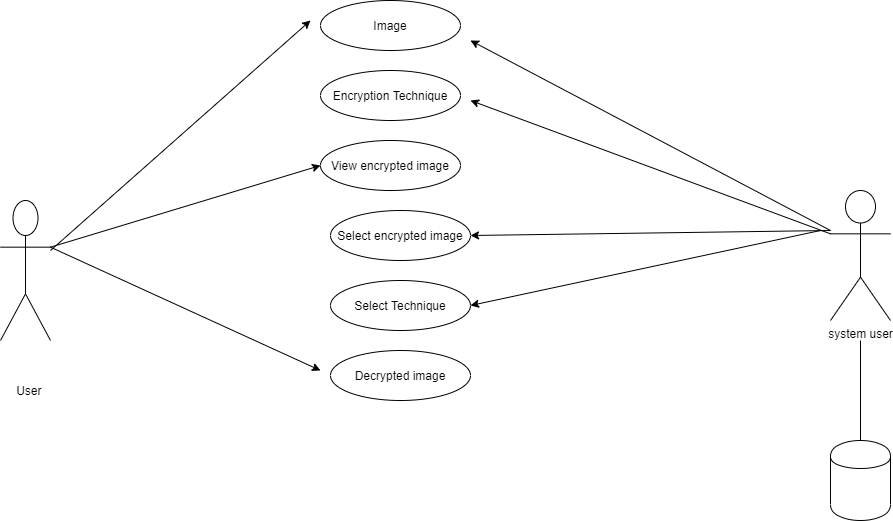

The diagram above was exported from draw.io. Its source (the exported page's mxGraphModel, read from the mxfile embedded in the PNG):
<mxGraphModel dx="1108" dy="1550" grid="1" gridSize="10" guides="1" tooltips="1" connect="1" arrows="1" fold="1" page="1" pageScale="1" pageWidth="850" pageHeight="1100" math="0" shadow="0">
  <root>
    <mxCell id="0" />
    <mxCell id="1" parent="0" />
    <mxCell id="sm5LVPK6xRSkPM0PJfyJ-1" value="" style="shape=umlActor;verticalLabelPosition=bottom;labelBackgroundColor=#ffffff;verticalAlign=top;html=1;outlineConnect=0;" parent="1" vertex="1">
      <mxGeometry x="20" y="80" width="50" height="140" as="geometry" />
    </mxCell>
    <mxCell id="DiuPcf1iTfo8Rwn9DAFZ-1" value="Image" style="ellipse;whiteSpace=wrap;html=1;" vertex="1" parent="1">
      <mxGeometry x="340" y="-120" width="140" height="50" as="geometry" />
    </mxCell>
    <mxCell id="DiuPcf1iTfo8Rwn9DAFZ-3" value="Encryption Technique" style="ellipse;whiteSpace=wrap;html=1;" vertex="1" parent="1">
      <mxGeometry x="340" y="-50" width="140" height="50" as="geometry" />
    </mxCell>
    <mxCell id="DiuPcf1iTfo8Rwn9DAFZ-4" value="View encrypted image" style="ellipse;whiteSpace=wrap;html=1;" vertex="1" parent="1">
      <mxGeometry x="340" y="20" width="140" height="50" as="geometry" />
    </mxCell>
    <mxCell id="DiuPcf1iTfo8Rwn9DAFZ-5" value="Select encrypted image" style="ellipse;whiteSpace=wrap;html=1;" vertex="1" parent="1">
      <mxGeometry x="350" y="90" width="140" height="50" as="geometry" />
    </mxCell>
    <mxCell id="DiuPcf1iTfo8Rwn9DAFZ-6" value="Select Technique" style="ellipse;whiteSpace=wrap;html=1;" vertex="1" parent="1">
      <mxGeometry x="350" y="160" width="140" height="50" as="geometry" />
    </mxCell>
    <mxCell id="DiuPcf1iTfo8Rwn9DAFZ-7" value="Decrypted image" style="ellipse;whiteSpace=wrap;html=1;" vertex="1" parent="1">
      <mxGeometry x="350" y="230" width="140" height="50" as="geometry" />
    </mxCell>
    <mxCell id="DiuPcf1iTfo8Rwn9DAFZ-10" value="" style="endArrow=classic;html=1;" edge="1" parent="1">
      <mxGeometry width="50" height="50" relative="1" as="geometry">
        <mxPoint x="70" y="130" as="sourcePoint" />
        <mxPoint x="330" y="-100" as="targetPoint" />
      </mxGeometry>
    </mxCell>
    <mxCell id="DiuPcf1iTfo8Rwn9DAFZ-11" value="" style="endArrow=classic;html=1;exitX=1;exitY=0.3333333333333333;exitDx=0;exitDy=0;exitPerimeter=0;entryX=0;entryY=0.5;entryDx=0;entryDy=0;" edge="1" parent="1" source="sm5LVPK6xRSkPM0PJfyJ-1" target="DiuPcf1iTfo8Rwn9DAFZ-4">
      <mxGeometry width="50" height="50" relative="1" as="geometry">
        <mxPoint x="100" y="110" as="sourcePoint" />
        <mxPoint x="320" y="50" as="targetPoint" />
      </mxGeometry>
    </mxCell>
    <mxCell id="DiuPcf1iTfo8Rwn9DAFZ-13" value="" style="endArrow=classic;html=1;exitX=1;exitY=0.3333333333333333;exitDx=0;exitDy=0;exitPerimeter=0;" edge="1" parent="1" source="sm5LVPK6xRSkPM0PJfyJ-1">
      <mxGeometry width="50" height="50" relative="1" as="geometry">
        <mxPoint x="70" y="150" as="sourcePoint" />
        <mxPoint x="340" y="250" as="targetPoint" />
      </mxGeometry>
    </mxCell>
    <mxCell id="DiuPcf1iTfo8Rwn9DAFZ-14" value="" style="endArrow=classic;html=1;" edge="1" parent="1">
      <mxGeometry width="50" height="50" relative="1" as="geometry">
        <mxPoint x="850" y="110" as="sourcePoint" />
        <mxPoint x="490" y="-80" as="targetPoint" />
      </mxGeometry>
    </mxCell>
    <mxCell id="DiuPcf1iTfo8Rwn9DAFZ-21" value="" style="endArrow=classic;html=1;exitX=0;exitY=0.3333333333333333;exitDx=0;exitDy=0;exitPerimeter=0;" edge="1" parent="1" source="DiuPcf1iTfo8Rwn9DAFZ-36">
      <mxGeometry width="50" height="50" relative="1" as="geometry">
        <mxPoint x="850" y="140" as="sourcePoint" />
        <mxPoint x="490" y="-20" as="targetPoint" />
      </mxGeometry>
    </mxCell>
    <mxCell id="DiuPcf1iTfo8Rwn9DAFZ-22" value="" style="endArrow=classic;html=1;entryX=1;entryY=0.5;entryDx=0;entryDy=0;" edge="1" parent="1" target="DiuPcf1iTfo8Rwn9DAFZ-6">
      <mxGeometry width="50" height="50" relative="1" as="geometry">
        <mxPoint x="840" y="110" as="sourcePoint" />
        <mxPoint x="490" y="160" as="targetPoint" />
      </mxGeometry>
    </mxCell>
    <mxCell id="DiuPcf1iTfo8Rwn9DAFZ-24" value="" style="endArrow=classic;html=1;entryX=1;entryY=0.5;entryDx=0;entryDy=0;" edge="1" parent="1" target="DiuPcf1iTfo8Rwn9DAFZ-5">
      <mxGeometry width="50" height="50" relative="1" as="geometry">
        <mxPoint x="850" y="110" as="sourcePoint" />
        <mxPoint x="520" y="110" as="targetPoint" />
      </mxGeometry>
    </mxCell>
    <mxCell id="DiuPcf1iTfo8Rwn9DAFZ-36" value="system user" style="shape=umlActor;verticalLabelPosition=bottom;labelBackgroundColor=#ffffff;verticalAlign=top;html=1;outlineConnect=0;" vertex="1" parent="1">
      <mxGeometry x="850" y="70" width="60" height="130" as="geometry" />
    </mxCell>
    <mxCell id="DiuPcf1iTfo8Rwn9DAFZ-49" value="User&amp;nbsp;" style="text;html=1;align=center;verticalAlign=middle;resizable=0;points=[];autosize=1;" vertex="1" parent="1">
      <mxGeometry x="30" y="260" width="40" height="20" as="geometry" />
    </mxCell>
    <mxCell id="DiuPcf1iTfo8Rwn9DAFZ-61" value="" style="shape=cylinder;whiteSpace=wrap;html=1;boundedLbl=1;backgroundOutline=1;" vertex="1" parent="1">
      <mxGeometry x="850" y="320" width="60" height="80" as="geometry" />
    </mxCell>
    <mxCell id="DiuPcf1iTfo8Rwn9DAFZ-62" value="" style="endArrow=none;html=1;exitX=0.5;exitY=0;exitDx=0;exitDy=0;" edge="1" parent="1" source="DiuPcf1iTfo8Rwn9DAFZ-61">
      <mxGeometry width="50" height="50" relative="1" as="geometry">
        <mxPoint x="880" y="310" as="sourcePoint" />
        <mxPoint x="880" y="220" as="targetPoint" />
      </mxGeometry>
    </mxCell>
  </root>
</mxGraphModel>